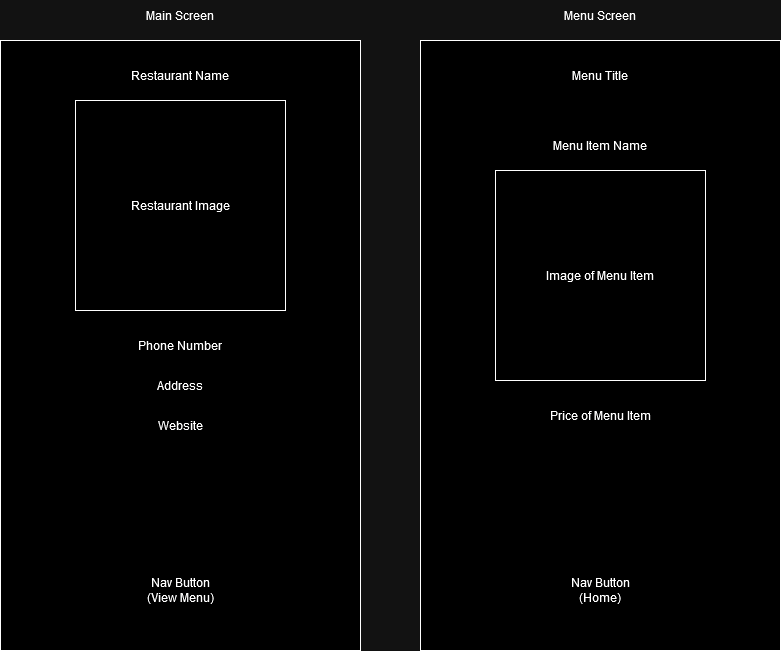

The diagram above was exported from draw.io. Its source (the exported page's mxGraphModel, read from the mxfile embedded in the PNG):
<mxGraphModel dx="1434" dy="782" grid="1" gridSize="10" guides="1" tooltips="1" connect="1" arrows="1" fold="1" page="1" pageScale="1" pageWidth="850" pageHeight="1100" math="0" shadow="0">
  <root>
    <mxCell id="0" />
    <mxCell id="1" parent="0" />
    <mxCell id="tYzTSq1iFmGK_z1QV_9X-1" value="" style="rounded=0;whiteSpace=wrap;html=1;" vertex="1" parent="1">
      <mxGeometry x="40" y="90" width="360" height="610" as="geometry" />
    </mxCell>
    <mxCell id="tYzTSq1iFmGK_z1QV_9X-2" value="Restaurant Image" style="rounded=0;whiteSpace=wrap;html=1;" vertex="1" parent="1">
      <mxGeometry x="115" y="150" width="210" height="210" as="geometry" />
    </mxCell>
    <mxCell id="tYzTSq1iFmGK_z1QV_9X-3" value="&lt;div&gt;Restaurant Name&lt;/div&gt;" style="text;html=1;strokeColor=none;fillColor=none;align=center;verticalAlign=middle;whiteSpace=wrap;rounded=0;" vertex="1" parent="1">
      <mxGeometry x="170" y="110" width="100" height="30" as="geometry" />
    </mxCell>
    <mxCell id="tYzTSq1iFmGK_z1QV_9X-5" value="Main Screen" style="text;html=1;strokeColor=none;fillColor=none;align=center;verticalAlign=middle;whiteSpace=wrap;rounded=0;" vertex="1" parent="1">
      <mxGeometry x="180" y="50" width="80" height="30" as="geometry" />
    </mxCell>
    <mxCell id="tYzTSq1iFmGK_z1QV_9X-6" value="Address" style="text;html=1;strokeColor=none;fillColor=none;align=center;verticalAlign=middle;whiteSpace=wrap;rounded=0;" vertex="1" parent="1">
      <mxGeometry x="170" y="420" width="100" height="30" as="geometry" />
    </mxCell>
    <mxCell id="tYzTSq1iFmGK_z1QV_9X-8" value="Phone Number" style="text;html=1;strokeColor=none;fillColor=none;align=center;verticalAlign=middle;whiteSpace=wrap;rounded=0;" vertex="1" parent="1">
      <mxGeometry x="170" y="380" width="100" height="30" as="geometry" />
    </mxCell>
    <mxCell id="tYzTSq1iFmGK_z1QV_9X-9" value="Website" style="text;html=1;strokeColor=none;fillColor=none;align=center;verticalAlign=middle;whiteSpace=wrap;rounded=0;" vertex="1" parent="1">
      <mxGeometry x="170" y="460" width="100" height="30" as="geometry" />
    </mxCell>
    <mxCell id="tYzTSq1iFmGK_z1QV_9X-11" value="Nav Button (View Menu)" style="text;html=1;strokeColor=none;fillColor=none;align=center;verticalAlign=middle;whiteSpace=wrap;rounded=0;" vertex="1" parent="1">
      <mxGeometry x="180" y="610" width="80" height="60" as="geometry" />
    </mxCell>
    <mxCell id="tYzTSq1iFmGK_z1QV_9X-12" value="" style="rounded=0;whiteSpace=wrap;html=1;" vertex="1" parent="1">
      <mxGeometry x="460" y="90" width="360" height="610" as="geometry" />
    </mxCell>
    <mxCell id="tYzTSq1iFmGK_z1QV_9X-13" value="Image of Menu Item" style="rounded=0;whiteSpace=wrap;html=1;" vertex="1" parent="1">
      <mxGeometry x="535" y="220" width="210" height="210" as="geometry" />
    </mxCell>
    <mxCell id="tYzTSq1iFmGK_z1QV_9X-14" value="Menu Title" style="text;html=1;strokeColor=none;fillColor=none;align=center;verticalAlign=middle;whiteSpace=wrap;rounded=0;" vertex="1" parent="1">
      <mxGeometry x="590" y="110" width="100" height="30" as="geometry" />
    </mxCell>
    <mxCell id="tYzTSq1iFmGK_z1QV_9X-15" value="Price of Menu Item" style="text;html=1;strokeColor=none;fillColor=none;align=center;verticalAlign=middle;whiteSpace=wrap;rounded=0;" vertex="1" parent="1">
      <mxGeometry x="580" y="450" width="120" height="30" as="geometry" />
    </mxCell>
    <mxCell id="tYzTSq1iFmGK_z1QV_9X-16" value="Menu Item Name" style="text;html=1;strokeColor=none;fillColor=none;align=center;verticalAlign=middle;whiteSpace=wrap;rounded=0;" vertex="1" parent="1">
      <mxGeometry x="590" y="180" width="100" height="30" as="geometry" />
    </mxCell>
    <mxCell id="tYzTSq1iFmGK_z1QV_9X-18" value="Nav Button (Home)" style="text;html=1;strokeColor=none;fillColor=none;align=center;verticalAlign=middle;whiteSpace=wrap;rounded=0;" vertex="1" parent="1">
      <mxGeometry x="600" y="610" width="80" height="60" as="geometry" />
    </mxCell>
    <mxCell id="tYzTSq1iFmGK_z1QV_9X-19" value="Menu Screen" style="text;html=1;strokeColor=none;fillColor=none;align=center;verticalAlign=middle;whiteSpace=wrap;rounded=0;" vertex="1" parent="1">
      <mxGeometry x="600" y="50" width="80" height="30" as="geometry" />
    </mxCell>
  </root>
</mxGraphModel>